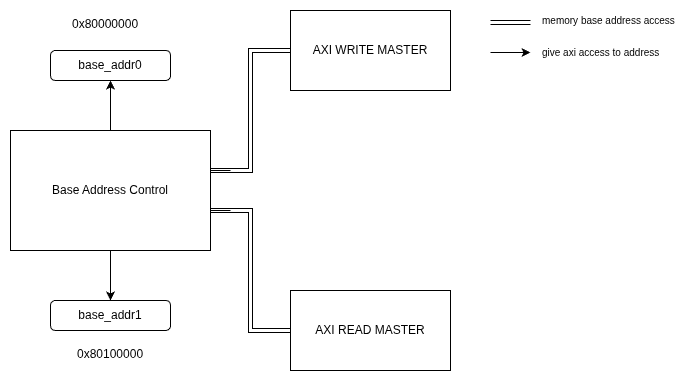

The diagram above was exported from draw.io. Its source (the exported page's mxGraphModel, read from the mxfile embedded in the PNG):
<mxGraphModel dx="929" dy="532" grid="1" gridSize="10" guides="1" tooltips="1" connect="1" arrows="1" fold="1" page="1" pageScale="1" pageWidth="827" pageHeight="1169" math="0" shadow="0">
  <root>
    <mxCell id="0" />
    <mxCell id="1" parent="0" />
    <mxCell id="vscY0zICjzOa6iYrE__K-10" edge="1" parent="1" source="vscY0zICjzOa6iYrE__K-1" style="edgeStyle=orthogonalEdgeStyle;rounded=0;orthogonalLoop=1;jettySize=auto;html=1;" target="vscY0zICjzOa6iYrE__K-4" value="">
      <mxGeometry relative="1" as="geometry" />
    </mxCell>
    <mxCell id="vscY0zICjzOa6iYrE__K-11" edge="1" parent="1" source="vscY0zICjzOa6iYrE__K-1" style="edgeStyle=orthogonalEdgeStyle;rounded=0;orthogonalLoop=1;jettySize=auto;html=1;" target="vscY0zICjzOa6iYrE__K-5" value="">
      <mxGeometry relative="1" as="geometry" />
    </mxCell>
    <mxCell id="vscY0zICjzOa6iYrE__K-1" parent="1" style="rounded=0;whiteSpace=wrap;html=1;" value="Base Address Control" vertex="1">
      <mxGeometry height="120" width="200" x="60" y="720" as="geometry" />
    </mxCell>
    <mxCell id="vscY0zICjzOa6iYrE__K-8" edge="1" parent="1" source="vscY0zICjzOa6iYrE__K-2" style="edgeStyle=orthogonalEdgeStyle;rounded=0;orthogonalLoop=1;jettySize=auto;html=1;shape=link;">
      <mxGeometry relative="1" as="geometry">
        <Array as="points">
          <mxPoint x="300" y="640" />
          <mxPoint x="300" y="760" />
        </Array>
        <mxPoint x="260" y="760" as="targetPoint" />
      </mxGeometry>
    </mxCell>
    <mxCell id="vscY0zICjzOa6iYrE__K-2" parent="1" style="rounded=0;whiteSpace=wrap;html=1;" value="AXI WRITE MASTER" vertex="1">
      <mxGeometry height="80" width="160" x="340" y="600" as="geometry" />
    </mxCell>
    <mxCell id="vscY0zICjzOa6iYrE__K-9" edge="1" parent="1" source="vscY0zICjzOa6iYrE__K-3" style="edgeStyle=orthogonalEdgeStyle;rounded=0;orthogonalLoop=1;jettySize=auto;html=1;shape=link;">
      <mxGeometry relative="1" as="geometry">
        <Array as="points">
          <mxPoint x="300" y="920" />
          <mxPoint x="300" y="800" />
        </Array>
        <mxPoint x="260" y="800" as="targetPoint" />
      </mxGeometry>
    </mxCell>
    <mxCell id="vscY0zICjzOa6iYrE__K-3" parent="1" style="rounded=0;whiteSpace=wrap;html=1;" value="AXI READ MASTER" vertex="1">
      <mxGeometry height="80" width="160" x="340" y="880" as="geometry" />
    </mxCell>
    <mxCell id="vscY0zICjzOa6iYrE__K-4" parent="1" style="rounded=1;whiteSpace=wrap;html=1;" value="base_addr0" vertex="1">
      <mxGeometry height="30" width="120" x="100" y="640" as="geometry" />
    </mxCell>
    <mxCell id="vscY0zICjzOa6iYrE__K-5" parent="1" style="rounded=1;whiteSpace=wrap;html=1;" value="base_addr1" vertex="1">
      <mxGeometry height="30" width="120" x="100" y="890" as="geometry" />
    </mxCell>
    <mxCell id="vscY0zICjzOa6iYrE__K-6" edge="1" parent="1" source="vscY0zICjzOa6iYrE__K-1" style="endArrow=none;html=1;rounded=0;exitX=0.998;exitY=0.333;exitDx=0;exitDy=0;exitPerimeter=0;" value="">
      <mxGeometry height="50" relative="1" width="50" as="geometry">
        <mxPoint x="257.40000000000003" y="759.9200000000001" as="sourcePoint" />
        <mxPoint x="280" y="760" as="targetPoint" />
      </mxGeometry>
    </mxCell>
    <mxCell id="vscY0zICjzOa6iYrE__K-7" edge="1" parent="1" style="endArrow=none;html=1;rounded=0;exitX=1.001;exitY=0.497;exitDx=0;exitDy=0;exitPerimeter=0;" value="">
      <mxGeometry height="50" relative="1" width="50" as="geometry">
        <mxPoint x="260" y="800" as="sourcePoint" />
        <mxPoint x="280" y="800" as="targetPoint" />
      </mxGeometry>
    </mxCell>
    <mxCell id="vscY0zICjzOa6iYrE__K-12" parent="1" style="text;whiteSpace=wrap;" value="0x80000000" vertex="1">
      <mxGeometry height="30" width="80" x="120" y="600" as="geometry" />
    </mxCell>
    <mxCell id="vscY0zICjzOa6iYrE__K-13" parent="1" style="text;whiteSpace=wrap;" value="0x80100000" vertex="1">
      <mxGeometry height="30" width="70" x="125" y="930" as="geometry" />
    </mxCell>
    <mxCell id="vscY0zICjzOa6iYrE__K-14" edge="1" parent="1" style="edgeStyle=orthogonalEdgeStyle;rounded=0;orthogonalLoop=1;jettySize=auto;html=1;shape=link;">
      <mxGeometry relative="1" as="geometry">
        <Array as="points">
          <mxPoint x="580" y="612" />
        </Array>
        <mxPoint x="580" y="612" as="sourcePoint" />
        <mxPoint x="540" y="612" as="targetPoint" />
      </mxGeometry>
    </mxCell>
    <mxCell id="vscY0zICjzOa6iYrE__K-15" edge="1" parent="1" style="endArrow=classic;html=1;rounded=0;" value="">
      <mxGeometry height="50" relative="1" width="50" as="geometry">
        <mxPoint x="540" y="642" as="sourcePoint" />
        <mxPoint x="580" y="642" as="targetPoint" />
      </mxGeometry>
    </mxCell>
    <mxCell id="vscY0zICjzOa6iYrE__K-16" parent="1" style="text;whiteSpace=wrap;fontSize=10;verticalAlign=middle;" value="memory base address access" vertex="1">
      <mxGeometry height="20" width="140" x="590" y="600" as="geometry" />
    </mxCell>
    <mxCell id="vscY0zICjzOa6iYrE__K-17" parent="1" style="text;whiteSpace=wrap;fontSize=10;verticalAlign=middle;" value="give axi access to address" vertex="1">
      <mxGeometry height="20" width="140" x="590" y="632" as="geometry" />
    </mxCell>
  </root>
</mxGraphModel>